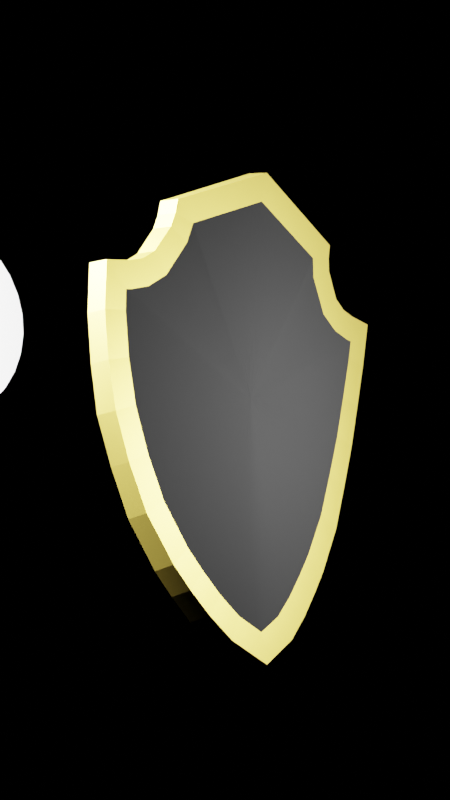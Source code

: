 # Source: Shield.blend  (saved by Blender 2.80.69; exported with 4.5.12 LTS)
import bpy
from mathutils import Matrix  # noqa: F401  (used for matrix-valued properties, if any)

bpy.ops.wm.read_factory_settings(use_empty=True)
scene = bpy.context.scene
scene.name = 'Scene'

# ---- collections
col_collection = bpy.data.collections.new('Collection'); scene.collection.children.link(col_collection)

# ---- images (referenced by path relative to the original .blend; pixels are not part of the script)
import os
ASSET_DIR = os.environ.get("B2B_ASSET_DIR", "")  # directory of the original .blend (textures are referenced by path, not embedded)
HERE = os.path.dirname(os.path.abspath(__file__))  # packed textures are extracted next to this script under _unpacked/

def load_image(name, relpath, width, height, colorspace="sRGB"):
    """Load a texture the original file referenced (path relative to the .blend, or extracted next to this script)."""
    p = next((c for c in (os.path.join(HERE, relpath), os.path.join(ASSET_DIR, relpath)) if relpath and os.path.exists(c)), "")
    if p:
        img = bpy.data.images.load(p, check_existing=True)
        img.name = name
    else:  # same state as the original file: an image datablock whose file is absent (Cycles renders it pink)
        img = bpy.data.images.new(name, width, height)
        img.source = "FILE"
        img.filepath = "//" + (relpath or name)
    img.colorspace_settings.name = colorspace
    return img
img_metalspottydiscoloration001_col_3k_metalness_jpg = load_image('MetalSpottyDiscoloration001_COL_3K_METALNESS.jpg', 'Environments/Textures/MetalSpottyDiscoloration001/METALNESS/3K/MetalSpottyDiscoloration001_COL_3K_METALNESS.jpg', 1024, 1024, 'Non-Color')
img_metalspottydiscoloration001_metalness_3k_metalness_jpg = load_image('MetalSpottyDiscoloration001_METALNESS_3K_METALNESS.jpg', 'Environments/Textures/MetalSpottyDiscoloration001/METALNESS/3K/MetalSpottyDiscoloration001_METALNESS_3K_METALNESS.jpg', 1024, 1024, 'Non-Color')

# ---- materials (node trees are filled in below, after node groups)
mat_out_plate = bpy.data.materials.new('Out Plate')
mat_out_plate.alpha_threshold = 0.0
mat_out_plate.use_transparent_shadow = False
mat_out_plate.roughness = 0.5
mat_out_plate.line_color = (0.0, 0.0, 0.0, 1.0)
mat_inside_plate = bpy.data.materials.new('Inside Plate')
mat_inside_plate.use_transparent_shadow = False
mat_inside_plate.roughness = 0.25
mat_back_plate = bpy.data.materials.new('Back Plate')
mat_back_plate.use_transparent_shadow = False
mat_back_plate.roughness = 0.25
mat_water = bpy.data.materials.new('Water')
mat_water.use_transparent_shadow = False
mat_water.roughness = 0.25

# ---- material node trees
mat_out_plate.use_nodes = True; mat_out_plate.node_tree.nodes.clear()
_N = mat_out_plate.node_tree.nodes; _L = mat_out_plate.node_tree.links
n0 = _N.new('ShaderNodeOutputMaterial'); n0.name = 'Material Output'; n0.location = (684, 288)
n1 = _N.new('ShaderNodeBsdfPrincipled'); n1.name = 'Principled BSDF'; n1.location = (374, 291)
n1.distribution = 'GGX'
n1.subsurface_method = 'BURLEY'
n1.inputs[0].default_value = (0.5578, 0.4158, 0.07243, 1.0)
n1.inputs[1].default_value = 1.0
n1.inputs[3].default_value = 1.45
n1.inputs[27].default_value = (0.0, 0.0, 0.0, 1.0)
n1.inputs[28].default_value = 1.0
n2 = _N.new('ShaderNodeTexImage'); n2.name = 'Image Texture'; n2.location = (-166, 165)
n2.image = img_metalspottydiscoloration001_col_3k_metalness_jpg
n3 = _N.new('ShaderNodeTexCoord'); n3.name = 'Texture Coordinate'; n3.location = (-343, 231)
n4 = _N.new('ShaderNodeInvert'); n4.name = 'Invert'; n4.location = (154, 70)
n4.inputs[0].default_value = 0.6643
_L.new(n1.outputs[0], n0.inputs[0])
_L.new(n2.outputs[0], n4.inputs[1])
_L.new(n3.outputs[4], n2.inputs[0])
_L.new(n4.outputs[0], n1.inputs[2])
n0.is_active_output = True
mat_inside_plate.use_nodes = True; mat_inside_plate.node_tree.nodes.clear()
_N = mat_inside_plate.node_tree.nodes; _L = mat_inside_plate.node_tree.links
n0 = _N.new('ShaderNodeTexImage'); n0.name = 'Image Texture.001'; n0.location = (-101, -127)
n0.image = img_metalspottydiscoloration001_metalness_3k_metalness_jpg
n0.interpolation = 'Cubic'
n1 = _N.new('ShaderNodeBsdfPrincipled'); n1.name = 'Principled BSDF'; n1.location = (176, 495)
n1.distribution = 'GGX'
n1.subsurface_method = 'BURLEY'
n1.inputs[0].default_value = (0.2166, 0.005452, 0.006747, 1.0)
n1.inputs[1].default_value = 1.0
n1.inputs[3].default_value = 1.45
n1.inputs[27].default_value = (0.0, 0.0, 0.0, 1.0)
n1.inputs[28].default_value = 1.0
n2 = _N.new('ShaderNodeOutputMaterial'); n2.name = 'Material Output'; n2.location = (587, 77)
n3 = _N.new('ShaderNodeTexImage'); n3.name = 'Image Texture'; n3.location = (-251, 276)
n3.image = img_metalspottydiscoloration001_col_3k_metalness_jpg
n4 = _N.new('ShaderNodeTexCoord'); n4.name = 'Texture Coordinate'; n4.location = (-434, 258)
n5 = _N.new('ShaderNodeInvert'); n5.name = 'Invert'; n5.location = (16, 170)
n5.inputs[0].default_value = 0.7273
n6 = _N.new('ShaderNodeTexCoord'); n6.name = 'Texture Coordinate.001'; n6.location = (-280, -103)
n7 = _N.new('ShaderNodeBump'); n7.name = 'Bump'; n7.location = (234, -158)
n7.inputs[0].default_value = 0.5175
n7.inputs[1].default_value = 50.6
n7.inputs[2].default_value = 1.0
_L.new(n1.outputs[0], n2.inputs[0])
_L.new(n3.outputs[0], n5.inputs[1])
_L.new(n5.outputs[0], n1.inputs[2])
_L.new(n0.outputs[0], n7.inputs[4])
_L.new(n6.outputs[0], n0.inputs[0])
_L.new(n4.outputs[5], n3.inputs[0])
n2.is_active_output = True
mat_back_plate.use_nodes = True; mat_back_plate.node_tree.nodes.clear()
_N = mat_back_plate.node_tree.nodes; _L = mat_back_plate.node_tree.links
n0 = _N.new('ShaderNodeOutputMaterial'); n0.name = 'Material Output'; n0.location = (300, 300)
n1 = _N.new('ShaderNodeBsdfPrincipled'); n1.name = 'Principled BSDF'; n1.location = (10, 300)
n1.distribution = 'GGX'
n1.subsurface_method = 'BURLEY'
n1.inputs[0].default_value = (0.0, 0.0, 0.0, 1.0)
n1.inputs[2].default_value = 0.9733
n1.inputs[3].default_value = 1.45
n1.inputs[27].default_value = (0.0, 0.0, 0.0, 1.0)
n1.inputs[28].default_value = 1.0
_L.new(n1.outputs[0], n0.inputs[0])
n0.is_active_output = True
mat_water.use_nodes = True; mat_water.node_tree.nodes.clear()
_N = mat_water.node_tree.nodes; _L = mat_water.node_tree.links
n0 = _N.new('ShaderNodeOutputMaterial'); n0.name = 'Material Output'; n0.location = (498, 327)
n1 = _N.new('ShaderNodeBsdfPrincipled'); n1.name = 'Principled BSDF'; n1.location = (-89, -45)
n1.distribution = 'GGX'
n1.subsurface_method = 'BURLEY'
n1.inputs[0].default_value = (0.009135, 0.4091, 0.8, 1.0)
n1.inputs[2].default_value = 0.04464
n1.inputs[3].default_value = 1.45
n1.inputs[13].default_value = 0.4464
n1.inputs[27].default_value = (0.0, 0.0, 0.0, 1.0)
n1.inputs[28].default_value = 1.0
n2 = _N.new('ShaderNodeMixShader'); n2.name = 'Mix Shader'; n2.location = (278, 199)
n2.inputs[0].default_value = 0.6364
n3 = _N.new('ShaderNodeBsdfTranslucent'); n3.name = 'Translucent BSDF'; n3.location = (52, 269)
n3.inputs[0].default_value = (0.7814, 0.7814, 0.7814, 1.0)
n4 = _N.new('ShaderNodeBsdfGlass'); n4.name = 'Glass BSDF'; n4.location = (13, 142)
n4.distribution = 'GGX'
n4.inputs[2].default_value = 0.0
_L.new(n3.outputs[0], n2.inputs[1])
_L.new(n4.outputs[0], n2.inputs[2])
_L.new(n1.outputs[0], n0.inputs[0])
n0.is_active_output = True

# ---- world
world_world = bpy.data.worlds.new('World'); scene.world = world_world
world_world.use_nodes = True; world_world.node_tree.nodes.clear()
_N = world_world.node_tree.nodes; _L = world_world.node_tree.links
n0 = _N.new('ShaderNodeOutputWorld'); n0.name = 'World Output'; n0.location = (300, 300)
n1 = _N.new('ShaderNodeBackground'); n1.name = 'Background'; n1.location = (10, 300)
n1.inputs[0].default_value = (0.0, 0.0, 0.0, 1.0)
_L.new(n1.outputs[0], n0.inputs[0])
n0.is_active_output = True
world_world.color = (0.05088, 0.05088, 0.05088)
world_world.use_sun_shadow = False
world_world.sun_shadow_jitter_overblur = 0.0

# ---- cameras
cam_camera = bpy.data.cameras.new('Camera')
cam_camera.clip_end = 100.0
cam_camera.ortho_scale = 7.314
cam_camera.dof.focus_distance = 0.0
cam_camera.dof.aperture_fstop = 128.0

# ---- lights
light_light = bpy.data.lights.new('Light', 'POINT')
light_light.transmission_factor = 0.0
light_light.cutoff_distance = 30.0
light_light.energy = 100.0
light_light.shadow_buffer_clip_start = 1.001
light_light.shadow_soft_size = 1.0
light_light.shadow_maximum_resolution = 0.006
light_light.use_absolute_resolution = True
light_light_001 = bpy.data.lights.new('Light.001', 'POINT')
light_light_001.transmission_factor = 0.0
light_light_001.cutoff_distance = 30.0
light_light_001.energy = 100.0
light_light_001.shadow_buffer_clip_start = 1.001
light_light_001.shadow_soft_size = 0.1
light_light_001.shadow_maximum_resolution = 0.006
light_light_001.use_absolute_resolution = True
light_light_002 = bpy.data.lights.new('Light.002', 'POINT')
light_light_002.transmission_factor = 0.0
light_light_002.cutoff_distance = 30.0
light_light_002.energy = 1000.0
light_light_002.shadow_buffer_clip_start = 1.001
light_light_002.shadow_soft_size = 0.1
light_light_002.shadow_maximum_resolution = 0.006
light_light_002.use_absolute_resolution = True

# ---- meshes
me_cube = bpy.data.meshes.new('Cube')
me_cube.from_pydata([(1.0, 0.3866, 0.7047), (1.0, 0.0, -0.8769), (1.0, -0.3866, 0.7047), (-1.0, 0.3902, 0.7073), (-1.0, 0.0, -0.8812), (-1.0, -0.3902, 0.7073), (1.0, 0.0, 0.8709), (-1.0, 0.0, 0.8751), (1.0, 0.5025, 0.4789), (-1.0, -0.5053, 0.4817), (1.0, -0.5025, 0.4789), (-1.0, 0.5053, 0.4817), (1.0, 0.7131, 0.3884), (1.0, -0.7131, 0.3884), (-1.0, 0.7172, 0.3916), (-1.0, -0.7172, 0.3916), (1.0, 0.5638, -0.2178), (1.0, -0.5638, -0.2178), (-1.0, 0.5679, -0.2179), (-1.0, -0.5679, -0.2179), (-1.0, -0.6781, 0.1316), (1.0, 0.6747, 0.1339), (1.0, -0.6747, 0.1339), (-1.0, 0.6781, 0.1316), (1.0, 0.63, -0.04175), (1.0, -0.63, -0.04175), (-1.0, 0.6391, -0.04296), (-1.0, -0.6391, -0.04296), (-1.0, -0.7108, 0.3092), (1.0, 0.707, 0.3097), (1.0, -0.707, 0.3097), (-1.0, 0.7108, 0.3092), (1.0, 0.368, -0.5631), (1.0, -0.368, -0.5631), (-1.0, 0.371, -0.5655), (-1.0, -0.371, -0.5655), (-1.0, -0.4885, -0.3929), (1.0, 0.4851, -0.391), (1.0, -0.4851, -0.391), (-1.0, 0.4885, -0.3929), (1.0, 0.2109, -0.7355), (1.0, -0.2109, -0.7355), (-1.0, 0.2135, -0.7383), (-1.0, -0.2135, -0.7383), (1.0, 0.1175, -0.8162), (1.0, -0.1175, -0.8162), (-1.0, 0.1196, -0.8194), (-1.0, -0.1196, -0.8194), (-1.0, -0.297, -0.6513), (1.0, 0.2942, -0.6487), (1.0, -0.2942, -0.6487), (-1.0, 0.297, -0.6513), (-1.0, -0.4106, 0.6256), (1.0, 0.4071, 0.624), (1.0, -0.4071, 0.624), (-1.0, 0.4106, 0.6256), (-1.0, -0.3903, 0.7069), (1.0, 0.3865, 0.7063), (1.0, -0.3865, 0.7063), (-1.0, 0.3903, 0.7069), (-1.0, -0.5965, 0.4224), (1.0, 0.5949, 0.4189), (1.0, -0.5949, 0.4189), (-1.0, 0.5965, 0.4224), (1.0, 0.6833, 0.3931), (1.0, -0.6833, 0.3931), (-1.0, 0.6842, 0.3968), (-1.0, -0.6842, 0.3968), (1.0, 0.1792, -0.9075), (1.0, 0.0, -1.0), (1.0, 0.4907, 0.779), (1.0, 0.0, 0.99), (1.0, 0.5086, 0.6686), (1.0, 0.5813, 0.5582), (1.0, -0.5086, 0.6686), (1.0, -0.5813, 0.5582), (1.0, 0.7073, 0.5), (1.0, 0.83, 0.4807), (1.0, -0.7073, 0.5), (1.0, -0.83, 0.4807), (1.0, 0.7345, -0.07459), (1.0, 0.6649, -0.2597), (1.0, -0.7345, -0.07459), (1.0, -0.6649, -0.2597), (1.0, 0.8156, 0.2956), (1.0, 0.7816, 0.1105), (1.0, -0.8156, 0.2956), (1.0, -0.7816, 0.1105), (1.0, 0.5808, -0.4448), (1.0, 0.4549, -0.6298), (1.0, -0.5808, -0.4448), (1.0, -0.4549, -0.6298), (1.0, 0.3751, -0.7224), (1.0, 0.2862, -0.8149), (1.0, -0.3751, -0.7224), (1.0, -0.2862, -0.8149), (1.0, -0.1792, -0.9075), (1.0, 0.4948, 0.7238), (1.0, -0.4948, 0.7238), (1.0, -0.4907, 0.779), (1.0, 0.641, 0.5194), (1.0, -0.641, 0.5194), (-1.0, -0.4948, 0.7238), (-1.0, -0.4907, 0.779), (-1.0, 0.1792, -0.9075), (-1.0, 0.0, -1.0), (-1.0, 0.0, 0.99), (-1.0, 0.4907, 0.779), (-1.0, -0.641, 0.5194), (-1.0, -0.5813, 0.5582), (-1.0, 0.5086, 0.6686), (-1.0, 0.5813, 0.5582), (-1.0, 0.7073, 0.5), (-1.0, 0.83, 0.4807), (-1.0, -0.8156, 0.2956), (-1.0, -0.83, 0.4807), (-1.0, 0.7401, -0.07459), (-1.0, 0.6649, -0.2597), (-1.0, -0.5808, -0.4448), (-1.0, -0.6649, -0.2597), (-1.0, -0.7401, -0.07459), (-1.0, -0.7816, 0.1105), (-1.0, 0.8156, 0.2956), (-1.0, 0.7816, 0.1105), (-1.0, 0.5808, -0.4448), (-1.0, 0.4549, -0.6298), (-1.0, -0.3751, -0.7224), (-1.0, -0.4549, -0.6298), (-1.0, 0.3751, -0.7224), (-1.0, 0.2862, -0.8149), (-1.0, -0.1792, -0.9075), (-1.0, -0.2862, -0.8149), (-1.0, -0.5086, 0.6686), (-1.0, 0.4948, 0.7238), (-1.0, -0.7073, 0.5), (-1.0, 0.641, 0.5194)], [], [(98, 99, 103, 102), (133, 107, 70, 97), (70, 107, 106, 71), (103, 99, 71, 106), (135, 111, 73, 100), (101, 75, 109, 108), (86, 79, 115, 114), (122, 113, 77, 84), (124, 117, 81, 88), (90, 83, 119, 118), (116, 123, 85, 80), (82, 87, 121, 120), (83, 82, 120, 119), (117, 116, 80, 81), (123, 122, 84, 85), (87, 86, 114, 121), (94, 91, 127, 126), (128, 125, 89, 92), (91, 90, 118, 127), (125, 124, 88, 89), (104, 129, 93, 68), (96, 95, 131, 130), (69, 96, 130, 105), (105, 104, 68, 69), (129, 128, 92, 93), (4, 47, 43, 48, 35, 36, 19, 27, 20, 28, 15, 67, 60, 9, 52, 56, 5, 7, 3, 59, 55, 11, 63, 66, 14, 31, 23, 26, 18, 39, 34, 51, 42, 46), (95, 94, 126, 131), (111, 110, 72, 73), (75, 74, 132, 109), (110, 133, 97, 72), (74, 98, 102, 132), (78, 101, 108, 134), (8, 53, 57, 0, 6, 2, 58, 54, 10, 62, 65, 13, 30, 22, 25, 17, 38, 33, 50, 41, 45, 1, 44, 40, 49, 32, 37, 16, 24, 21, 29, 12, 64, 61), (112, 135, 100, 76), (113, 112, 76, 77), (79, 78, 134, 115), (44, 1, 69, 68), (6, 0, 70, 71), (53, 8, 73, 72), (10, 54, 74, 75), (64, 12, 77, 76), (13, 65, 78, 79), (24, 16, 81, 80), (17, 25, 82, 83), (29, 21, 85, 84), (22, 30, 86, 87), (21, 24, 80, 85), (25, 22, 87, 82), (12, 29, 84, 77), (30, 13, 79, 86), (37, 32, 89, 88), (33, 38, 90, 91), (16, 37, 88, 81), (38, 17, 83, 90), (49, 40, 93, 92), (41, 50, 94, 95), (40, 44, 68, 93), (45, 41, 95, 96), (32, 49, 92, 89), (50, 33, 91, 94), (57, 53, 72, 97), (54, 58, 98, 74), (0, 57, 97, 70), (58, 2, 99, 98), (8, 61, 100, 73), (62, 10, 75, 101), (61, 64, 76, 100), (65, 62, 101, 78), (1, 45, 96, 69), (2, 6, 71, 99), (5, 56, 102, 103), (4, 46, 104, 105), (3, 7, 106, 107), (9, 60, 108, 109), (11, 55, 110, 111), (14, 66, 112, 113), (15, 28, 114, 115), (18, 26, 116, 117), (19, 36, 118, 119), (20, 27, 120, 121), (23, 31, 122, 123), (26, 23, 123, 116), (27, 19, 119, 120), (28, 20, 121, 114), (31, 14, 113, 122), (34, 39, 124, 125), (35, 48, 126, 127), (36, 35, 127, 118), (39, 18, 117, 124), (42, 51, 128, 129), (43, 47, 130, 131), (46, 42, 129, 104), (48, 43, 131, 126), (51, 34, 125, 128), (52, 9, 109, 132), (55, 59, 133, 110), (56, 52, 132, 102), (59, 3, 107, 133), (60, 67, 134, 108), (63, 11, 111, 135), (66, 63, 135, 112), (67, 15, 115, 134), (7, 5, 103, 106), (47, 4, 105, 130)])
me_cube.polygons.foreach_set('material_index', [0, 0, 0, 0, 0, 0, 0, 0, 0, 0, 0, 0, 0, 0, 0, 0, 0, 0, 0, 0, 0, 0, 0, 0, 0, 1, 0, 0, 0, 0, 0, 0, 2, 0, 0, 0, 0, 0, 0, 0, 0, 0, 0, 0, 0, 0, 0, 0, 0, 0, 0, 0, 0, 0, 0, 0, 0, 0, 0, 0, 0, 0, 0, 0, 0, 0, 0, 0, 0, 0, 0, 0, 0, 0, 0, 0, 0, 0, 0, 0, 0, 0, 0, 0, 0, 0, 0, 0, 0, 0, 0, 0, 0, 0, 0, 0, 0, 0, 0, 0, 0, 0, 0, 0])
_uv = me_cube.uv_layers.new(name='UVMap')
_uv.uv.foreach_set('vector', [0.6172, 0.25, 0.625, 0.25, 0.625, 0.5, 0.6172, 0.5, 0.8672, 0.5, 0.875, 0.5, 0.875, 0.75, 0.8672, 0.75, 0.875, 0.75, 0.875, 0.5, 0.875, 0.5, 0.875, 0.75, 0.625, 0.5, 0.625, 0.25, 0.625, 0.25, 0.625, 0.5, 0.8385, 0.5, 0.844, 0.5, 0.844, 0.75, 0.8385, 0.75, 0.5885, 0.25, 0.594, 0.25, 0.594, 0.5, 0.5885, 0.5, 0.5571, 0.25, 0.5831, 0.25, 0.5831, 0.5, 0.5571, 0.5, 0.8071, 0.5, 0.8331, 0.5, 0.8331, 0.75, 0.8071, 0.75, 0.703, 0.5, 0.729, 0.5, 0.729, 0.75, 0.703, 0.75, 0.453, 0.25, 0.479, 0.25, 0.479, 0.5, 0.453, 0.5, 0.755, 0.5, 0.7811, 0.5, 0.7811, 0.75, 0.755, 0.75, 0.505, 0.25, 0.5311, 0.25, 0.5311, 0.5, 0.505, 0.5, 0.479, 0.25, 0.505, 0.25, 0.505, 0.5, 0.479, 0.5, 0.729, 0.5, 0.755, 0.5, 0.755, 0.75, 0.729, 0.75, 0.7811, 0.5, 0.8071, 0.5, 0.8071, 0.75, 0.7811, 0.75, 0.5311, 0.25, 0.5571, 0.25, 0.5571, 0.5, 0.5311, 0.5, 0.414, 0.25, 0.427, 0.25, 0.427, 0.5, 0.414, 0.5, 0.664, 0.5, 0.677, 0.5, 0.677, 0.75, 0.664, 0.75, 0.427, 0.25, 0.453, 0.25, 0.453, 0.5, 0.427, 0.5, 0.677, 0.5, 0.703, 0.5, 0.703, 0.75, 0.677, 0.75, 0.638, 0.5, 0.651, 0.5, 0.651, 0.75, 0.638, 0.75, 0.388, 0.25, 0.401, 0.25, 0.401, 0.5, 0.388, 0.5, 0.375, 0.25, 0.388, 0.25, 0.388, 0.5, 0.375, 0.5, 0.625, 0.5, 0.638, 0.5, 0.638, 0.75, 0.625, 0.75, 0.651, 0.5, 0.664, 0.5, 0.664, 0.75, 0.651, 0.75, 0.3915, 0.5665, 0.4002, 0.5353, 0.4116, 0.5288, 0.4238, 0.5252, 0.4358, 0.5224, 0.46, 0.5194, 0.4845, 0.5188, 0.5091, 0.517, 0.5336, 0.5166, 0.5585, 0.5141, 0.5702, 0.5115, 0.5708, 0.5142, 0.5741, 0.5212, 0.5819, 0.5289, 0.6008, 0.5391, 0.6112, 0.5436, 0.6112, 0.5436, 0.6167, 0.7166, 0.6112, 0.7371, 0.6112, 0.7371, 0.6008, 0.7327, 0.5819, 0.7316, 0.5741, 0.7349, 0.5708, 0.7392, 0.5702, 0.7411, 0.5585, 0.7389, 0.5336, 0.7363, 0.5091, 0.7351, 0.4845, 0.7325, 0.46, 0.7306, 0.4358, 0.7251, 0.4238, 0.7194, 0.4116, 0.7082, 0.4002, 0.6711, 0.401, 0.25, 0.414, 0.25, 0.414, 0.5, 0.401, 0.5, 0.844, 0.5, 0.8595, 0.5, 0.8595, 0.75, 0.844, 0.75, 0.594, 0.25, 0.6095, 0.25, 0.6095, 0.5, 0.594, 0.5, 0.8595, 0.5, 0.8672, 0.5, 0.8672, 0.75, 0.8595, 0.75, 0.6095, 0.25, 0.6172, 0.25, 0.6172, 0.5, 0.6095, 0.5, 0.5858, 0.25, 0.5885, 0.25, 0.5885, 0.5, 0.5858, 0.5, 0.3314, 0.5299, 0.3504, 0.5405, 0.3609, 0.5452, 0.3607, 0.5452, 0.3664, 0.7156, 0.3607, 0.7365, 0.3609, 0.7366, 0.3504, 0.7321, 0.3314, 0.731, 0.3235, 0.7345, 0.3203, 0.739, 0.3197, 0.7407, 0.3086, 0.7386, 0.2839, 0.7359, 0.2592, 0.7342, 0.2345, 0.732, 0.2103, 0.7299, 0.1861, 0.7242, 0.1741, 0.7182, 0.1619, 0.7066, 0.1506, 0.6691, 0.1421, 0.5682, 0.1506, 0.5368, 0.1619, 0.5299, 0.1741, 0.5261, 0.1861, 0.5233, 0.2103, 0.5201, 0.2345, 0.5194, 0.2592, 0.518, 0.2839, 0.5171, 0.3086, 0.5146, 0.3197, 0.5121, 0.3203, 0.5145, 0.3235, 0.5218, 0.8358, 0.5, 0.8385, 0.5, 0.8385, 0.75, 0.8358, 0.75, 0.8331, 0.5, 0.8358, 0.5, 0.8358, 0.75, 0.8331, 0.75, 0.5831, 0.25, 0.5858, 0.25, 0.5858, 0.5, 0.5831, 0.5, 0.1506, 0.5368, 0.1421, 0.5682, 0.125, 0.5, 0.138, 0.5, 0.3664, 0.7156, 0.3607, 0.5452, 0.375, 0.5, 0.375, 0.75, 0.3504, 0.5405, 0.3314, 0.5299, 0.344, 0.5, 0.3595, 0.5, 0.3314, 0.731, 0.3504, 0.7321, 0.3595, 0.75, 0.344, 0.75, 0.3203, 0.5145, 0.3197, 0.5121, 0.3331, 0.5, 0.3358, 0.5, 0.3197, 0.7407, 0.3203, 0.739, 0.3358, 0.75, 0.3331, 0.75, 0.2592, 0.518, 0.2345, 0.5194, 0.229, 0.5, 0.255, 0.5, 0.2345, 0.732, 0.2592, 0.7342, 0.255, 0.75, 0.229, 0.75, 0.3086, 0.5146, 0.2839, 0.5171, 0.2811, 0.5, 0.3071, 0.5, 0.2839, 0.7359, 0.3086, 0.7386, 0.3071, 0.75, 0.2811, 0.75, 0.2839, 0.5171, 0.2592, 0.518, 0.255, 0.5, 0.2811, 0.5, 0.2592, 0.7342, 0.2839, 0.7359, 0.2811, 0.75, 0.255, 0.75, 0.3197, 0.5121, 0.3086, 0.5146, 0.3071, 0.5, 0.3331, 0.5, 0.3086, 0.7386, 0.3197, 0.7407, 0.3331, 0.75, 0.3071, 0.75, 0.2103, 0.5201, 0.1861, 0.5233, 0.177, 0.5, 0.203, 0.5, 0.1861, 0.7242, 0.2103, 0.7299, 0.203, 0.75, 0.177, 0.75, 0.2345, 0.5194, 0.2103, 0.5201, 0.203, 0.5, 0.229, 0.5, 0.2103, 0.7299, 0.2345, 0.732, 0.229, 0.75, 0.203, 0.75, 0.1741, 0.5261, 0.1619, 0.5299, 0.151, 0.5, 0.164, 0.5, 0.1619, 0.7066, 0.1741, 0.7182, 0.164, 0.75, 0.151, 0.75, 0.1619, 0.5299, 0.1506, 0.5368, 0.138, 0.5, 0.151, 0.5, 0.1506, 0.6691, 0.1619, 0.7066, 0.151, 0.75, 0.138, 0.75, 0.1861, 0.5233, 0.1741, 0.5261, 0.164, 0.5, 0.177, 0.5, 0.1741, 0.7182, 0.1861, 0.7242, 0.177, 0.75, 0.164, 0.75, 0.3609, 0.5452, 0.3504, 0.5405, 0.3595, 0.5, 0.3672, 0.5, 0.3504, 0.7321, 0.3609, 0.7366, 0.3672, 0.75, 0.3595, 0.75, 0.3607, 0.5452, 0.3609, 0.5452, 0.3672, 0.5, 0.375, 0.5, 0.3609, 0.7366, 0.3607, 0.7365, 0.375, 0.75, 0.3672, 0.75, 0.3314, 0.5299, 0.3235, 0.5218, 0.3385, 0.5, 0.344, 0.5, 0.3235, 0.7345, 0.3314, 0.731, 0.344, 0.75, 0.3385, 0.75, 0.3235, 0.5218, 0.3203, 0.5145, 0.3358, 0.5, 0.3385, 0.5, 0.3203, 0.739, 0.3235, 0.7345, 0.3385, 0.75, 0.3358, 0.75, 0.1421, 0.5682, 0.1506, 0.6691, 0.138, 0.75, 0.125, 0.5, 0.3607, 0.7365, 0.3664, 0.7156, 0.375, 0.75, 0.375, 0.75, 0.6112, 0.5436, 0.6112, 0.5436, 0.6172, 0.5, 0.625, 0.5, 0.3915, 0.5665, 0.4002, 0.6711, 0.388, 0.75, 0.375, 0.5, 0.6112, 0.7371, 0.6167, 0.7166, 0.625, 0.75, 0.625, 0.75, 0.5819, 0.5289, 0.5741, 0.5212, 0.5885, 0.5, 0.594, 0.5, 0.5819, 0.7316, 0.6008, 0.7327, 0.6095, 0.75, 0.594, 0.75, 0.5702, 0.7411, 0.5708, 0.7392, 0.5858, 0.75, 0.5831, 0.75, 0.5702, 0.5115, 0.5585, 0.5141, 0.5571, 0.5, 0.5831, 0.5, 0.4845, 0.7325, 0.5091, 0.7351, 0.505, 0.75, 0.479, 0.75, 0.4845, 0.5188, 0.46, 0.5194, 0.453, 0.5, 0.479, 0.5, 0.5336, 0.5166, 0.5091, 0.517, 0.505, 0.5, 0.5311, 0.5, 0.5336, 0.7363, 0.5585, 0.7389, 0.5571, 0.75, 0.5311, 0.75, 0.5091, 0.7351, 0.5336, 0.7363, 0.5311, 0.75, 0.505, 0.75, 0.5091, 0.517, 0.4845, 0.5188, 0.479, 0.5, 0.505, 0.5, 0.5585, 0.5141, 0.5336, 0.5166, 0.5311, 0.5, 0.5571, 0.5, 0.5585, 0.7389, 0.5702, 0.7411, 0.5831, 0.75, 0.5571, 0.75, 0.4358, 0.7251, 0.46, 0.7306, 0.453, 0.75, 0.427, 0.75, 0.4358, 0.5224, 0.4238, 0.5252, 0.414, 0.5, 0.427, 0.5, 0.46, 0.5194, 0.4358, 0.5224, 0.427, 0.5, 0.453, 0.5, 0.46, 0.7306, 0.4845, 0.7325, 0.479, 0.75, 0.453, 0.75, 0.4116, 0.7082, 0.4238, 0.7194, 0.414, 0.75, 0.401, 0.75, 0.4116, 0.5288, 0.4002, 0.5353, 0.388, 0.5, 0.401, 0.5, 0.4002, 0.6711, 0.4116, 0.7082, 0.401, 0.75, 0.388, 0.75, 0.4238, 0.5252, 0.4116, 0.5288, 0.401, 0.5, 0.414, 0.5, 0.4238, 0.7194, 0.4358, 0.7251, 0.427, 0.75, 0.414, 0.75, 0.6008, 0.5391, 0.5819, 0.5289, 0.594, 0.5, 0.6095, 0.5, 0.6008, 0.7327, 0.6112, 0.7371, 0.6172, 0.75, 0.6095, 0.75, 0.6112, 0.5436, 0.6008, 0.5391, 0.6095, 0.5, 0.6172, 0.5, 0.6112, 0.7371, 0.6112, 0.7371, 0.625, 0.75, 0.6172, 0.75, 0.5741, 0.5212, 0.5708, 0.5142, 0.5858, 0.5, 0.5885, 0.5, 0.5741, 0.7349, 0.5819, 0.7316, 0.594, 0.75, 0.5885, 0.75, 0.5708, 0.7392, 0.5741, 0.7349, 0.5885, 0.75, 0.5858, 0.75, 0.5708, 0.5142, 0.5702, 0.5115, 0.5831, 0.5, 0.5858, 0.5, 0.6167, 0.7166, 0.6112, 0.5436, 0.625, 0.5, 0.625, 0.75, 0.4002, 0.5353, 0.3915, 0.5665, 0.375, 0.5, 0.388, 0.5])
me_cube.materials.append(mat_out_plate)
me_cube.materials.append(mat_inside_plate)
me_cube.materials.append(mat_back_plate)
me_cube.use_remesh_preserve_volume = False
me_cube.use_remesh_preserve_attributes = False
me_cube.use_mirror_vertex_groups = False
me_cube.update()
me_cube_001 = bpy.data.meshes.new('Cube.001')
me_cube_001.from_pydata([(-1.0, -1.0, -1.0), (-1.0, -1.0, 1.0), (-1.0, 1.0, -1.0), (-1.0, 1.0, 1.0), (1.0, -1.0, -1.0), (1.0, -1.0, 1.0), (1.0, 1.0, -1.0), (1.0, 1.0, 1.0)], [], [(0, 1, 3, 2), (2, 3, 7, 6), (6, 7, 5, 4), (4, 5, 1, 0), (2, 6, 4, 0), (7, 3, 1, 5)])
_uv = me_cube_001.uv_layers.new(name='UVMap')
_uv.uv.foreach_set('vector', [0.375, 0.0, 0.625, 0.0, 0.625, 0.25, 0.375, 0.25, 0.375, 0.25, 0.625, 0.25, 0.625, 0.5, 0.375, 0.5, 0.375, 0.5, 0.625, 0.5, 0.625, 0.75, 0.375, 0.75, 0.375, 0.75, 0.625, 0.75, 0.625, 1.0, 0.375, 1.0, 0.125, 0.5, 0.375, 0.5, 0.375, 0.75, 0.125, 0.75, 0.625, 0.5, 0.875, 0.5, 0.875, 0.75, 0.625, 0.75])
me_cube_001.materials.append(mat_water)
me_cube_001.use_remesh_preserve_volume = False
me_cube_001.use_remesh_preserve_attributes = False
me_cube_001.use_mirror_vertex_groups = False
me_cube_001.update()
me_circle = bpy.data.meshes.new('Circle')
me_circle.from_pydata([(0.0, 1.0, 0.0), (-0.1951, 0.9808, 0.0), (-0.3827, 0.9239, 0.0), (-0.5556, 0.8315, 0.0), (-0.7071, 0.7071, 0.0), (-0.8315, 0.5556, 0.0), (-0.9239, 0.3827, 0.0), (-0.9808, 0.1951, 0.0), (-1.0, 7.55e-08, 0.0), (-0.9808, -0.1951, 0.0), (-0.9239, -0.3827, 0.0), (-0.8315, -0.5556, 0.0), (-0.7071, -0.7071, 0.0), (-0.5556, -0.8315, 0.0), (-0.3827, -0.9239, 0.0), (-0.1951, -0.9808, 0.0), (3.258e-07, -1.0, 0.0), (0.1951, -0.9808, 0.0), (0.3827, -0.9239, 0.0), (0.5556, -0.8315, 0.0), (0.7071, -0.7071, 0.0), (0.8315, -0.5556, 0.0), (0.9239, -0.3827, 0.0), (0.9808, -0.1951, 0.0), (1.0, 9.656e-07, 0.0), (0.9808, 0.1951, 0.0), (0.9239, 0.3827, 0.0), (0.8315, 0.5556, 0.0), (0.7071, 0.7071, 0.0), (0.5556, 0.8315, 0.0), (0.3827, 0.9239, 0.0), (0.1951, 0.9808, 0.0)], [], [(1, 2, 3, 4, 5, 6, 7, 8, 9, 10, 11, 12, 13, 14, 15, 16, 17, 18, 19, 20, 21, 22, 23, 24, 25, 26, 27, 28, 29, 30, 31, 0)])
_uv = me_circle.uv_layers.new(name='UVMap')
_uv.uv.foreach_set('vector', [0.0, 0.0, 0.0, 0.0, 0.0, 0.0, 0.0, 0.0, 0.0, 0.0, 0.0, 0.0, 0.0, 0.0, 0.0, 0.0, 0.0, 0.0, 0.0, 0.0, 0.0, 0.0, 0.0, 0.0, 0.0, 0.0, 0.0, 0.0, 0.0, 0.0, 0.0, 0.0, 0.0, 0.0, 0.0, 0.0, 0.0, 0.0, 0.0, 0.0, 0.0, 0.0, 0.0, 0.0, 0.0, 0.0, 0.0, 0.0, 0.0, 0.0, 0.0, 0.0, 0.0, 0.0, 0.0, 0.0, 0.0, 0.0, 0.0, 0.0, 0.0, 0.0, 0.0, 0.0])
me_circle.use_remesh_preserve_volume = False
me_circle.use_remesh_preserve_attributes = False
me_circle.use_mirror_vertex_groups = False
me_circle.update()

# ---- objects
ob_shield = bpy.data.objects.new('Shield', me_cube)
ob_back = bpy.data.objects.new('Back', light_light)
ob_camera = bpy.data.objects.new('Camera', cam_camera)
ob_side = bpy.data.objects.new('Side', light_light_001)
ob_key = bpy.data.objects.new('Key', light_light_002)
ob_empty = bpy.data.objects.new('Empty', None)
ob_cube = bpy.data.objects.new('Cube', me_cube_001)
ob_circle = bpy.data.objects.new('Circle', me_circle)

# ---- transforms, parenting, visibility, modifiers, constraints
ob_shield.location = (0.0, 0.0, 0.5025)
ob_shield.scale = (0.035, 0.5025, 0.5025)
ob_shield.lock_rotations_4d = False
ob_shield.empty_display_type = 'ARROWS'
ob_shield.lineart.crease_threshold = 0.0
_m = ob_shield.modifiers.new('SimpleDeform', 'SIMPLE_DEFORM')
_m.deform_method = 'BEND'
_m.deform_axis = 'Y'
_m.origin = ob_empty
_m.factor = 0.5585
_m.angle = 0.5585
_m = ob_shield.modifiers.new('Fluid', 'FLUID')
_m.fluid_type = 'EFFECTOR'
_m = ob_shield.modifiers.new('Subdivision', 'SUBSURF')
_m.uv_smooth = 'PRESERVE_CORNERS'
_m.subdivision_type = 'SIMPLE'
_m.levels = 4
_m.render_levels = 4
_m.show_only_control_edges = False
ob_back.location = (2.6, 1.512, 0.9877)
ob_back.rotation_euler = (0.6503, 0.05522, 1.866)
ob_back.lock_rotations_4d = False
ob_back.empty_display_type = 'ARROWS'
ob_back.color = (0.0, 0.0, 0.0, 0.0)
ob_back.lineart.crease_threshold = 0.0
ob_camera.location = (2.022, -1.706, -0.0128)
ob_camera.rotation_euler = (1.777, 8.658e-06, 0.8787)
ob_camera.lock_rotations_4d = False
ob_camera.empty_display_type = 'ARROWS'
ob_camera.color = (0.0, 0.0, 0.0, 0.0)
ob_camera.display_type = 'WIRE'
ob_camera.lineart.crease_threshold = 0.0
ob_side.location = (0.5814, 0.1606, 0.5015)
ob_side.rotation_euler = (0.6503, 0.05522, 1.866)
ob_side.lock_rotations_4d = False
ob_side.empty_display_type = 'ARROWS'
ob_side.color = (0.0, 0.0, 0.0, 0.0)
ob_side.lineart.crease_threshold = 0.0
ob_key.location = (-0.3953, -1.017, 1.165)
ob_key.rotation_euler = (0.6503, 0.05522, 1.866)
ob_key.lock_rotations_4d = False
ob_key.empty_display_type = 'ARROWS'
ob_key.color = (0.0, 0.0, 0.0, 0.0)
ob_key.lineart.crease_threshold = 0.0
ob_empty.location = (0.3718, 0.0, 0.4803)
ob_empty.lineart.crease_threshold = 0.0
ob_cube.location = (0.0, 0.0, 0.7708)
ob_cube.scale = (2.159, 2.159, 2.159)
ob_cube.display_type = 'SOLID'
ob_cube.lineart.crease_threshold = 0.0
_m = ob_cube.modifiers.new('Fluid', 'FLUID')
_m.fluid_type = 'DOMAIN'
ob_circle.location = (-1.797, 0.0, 1.154)
ob_circle.rotation_euler = (-0.0, 1.571, 0.0)
ob_circle.scale = (0.4123, 0.4123, 0.4123)
ob_circle.lineart.crease_threshold = 0.0
_m = ob_circle.modifiers.new('Fluid', 'FLUID')
_m.fluid_type = 'FLOW'

# ---- collection membership
col_collection.objects.link(ob_shield)
col_collection.objects.link(ob_back)
col_collection.objects.link(ob_camera)
col_collection.objects.link(ob_side)
col_collection.objects.link(ob_key)
col_collection.objects.link(ob_empty)
col_collection.objects.link(ob_cube)
col_collection.objects.link(ob_circle)

# ---- scene / render settings (as saved in the file)
scene.camera = ob_camera
scene.frame_start = 1; scene.frame_end = 250; scene.frame_set(15)
scene.render.engine = 'BLENDER_EEVEE_NEXT'
scene.render.resolution_x = 1080
scene.render.resolution_y = 1920
scene.cycles.use_denoising = False
scene.cycles.samples = 512
scene.cycles.sampling_pattern = 'TABULATED_SOBOL'
scene.cycles.use_adaptive_sampling = False
scene.cycles.use_light_tree = False
scene.cycles.film_exposure = 1.18
scene.eevee.taa_samples = 64
scene.eevee.use_gtao = True
scene.eevee.use_raytracing = True
scene.view_settings.look = 'Medium High Contrast'
scene.view_settings.view_transform = 'Filmic'
bpy.context.view_layer.update()
